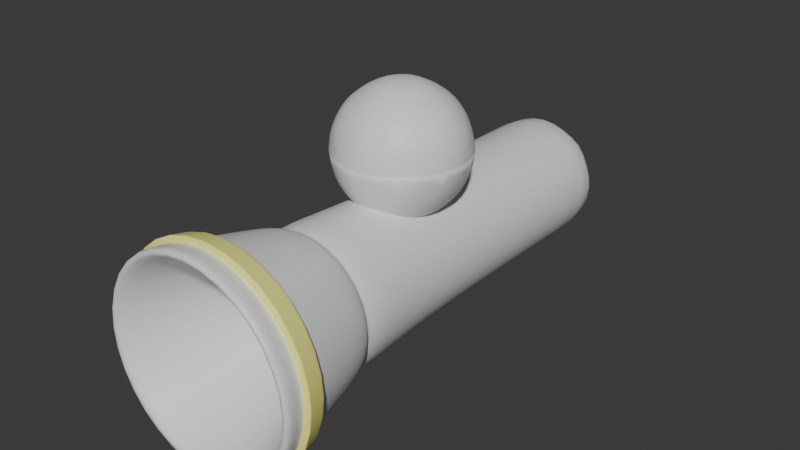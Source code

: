 # Source: HeroGun_03.blend  (saved by Blender 4.2.66; exported with 4.5.12 LTS)
import bpy
from mathutils import Matrix  # noqa: F401  (used for matrix-valued properties, if any)

bpy.ops.wm.read_factory_settings(use_empty=True)
scene = bpy.context.scene
scene.name = 'Scene'

# ---- collections
col_collection = bpy.data.collections.new('Collection'); scene.collection.children.link(col_collection)

# ---- materials (node trees are filled in below, after node groups)
mat_body = bpy.data.materials.new('Body')
mat_rivet = bpy.data.materials.new('Rivet')
mat_fishbowl = bpy.data.materials.new('FishBowl')
mat_glass = bpy.data.materials.new('Glass')

# ---- material node trees
mat_body.use_nodes = True; mat_body.node_tree.nodes.clear()
_N = mat_body.node_tree.nodes; _L = mat_body.node_tree.links
n0 = _N.new('ShaderNodeBsdfPrincipled'); n0.name = 'Principled BSDF'; n0.location = (10, 300)
n1 = _N.new('ShaderNodeOutputMaterial'); n1.name = 'Material Output'; n1.location = (300, 300)
_L.new(n0.outputs[0], n1.inputs[0])
n1.is_active_output = True
mat_rivet.use_nodes = True; mat_rivet.node_tree.nodes.clear()
_N = mat_rivet.node_tree.nodes; _L = mat_rivet.node_tree.links
n0 = _N.new('ShaderNodeBsdfPrincipled'); n0.name = 'Principled BSDF'; n0.location = (10, 300)
n0.inputs[0].default_value = (0.9743, 0.9666, 0.2585, 1.0)
n1 = _N.new('ShaderNodeOutputMaterial'); n1.name = 'Material Output'; n1.location = (300, 300)
_L.new(n0.outputs[0], n1.inputs[0])
n1.is_active_output = True
mat_fishbowl.use_nodes = True; mat_fishbowl.node_tree.nodes.clear()
_N = mat_fishbowl.node_tree.nodes; _L = mat_fishbowl.node_tree.links
n0 = _N.new('ShaderNodeBsdfPrincipled'); n0.name = 'Principled BSDF'; n0.location = (10, 300)
n1 = _N.new('ShaderNodeOutputMaterial'); n1.name = 'Material Output'; n1.location = (300, 300)
_L.new(n0.outputs[0], n1.inputs[0])
n1.is_active_output = True
mat_glass.use_nodes = True; mat_glass.node_tree.nodes.clear()
_N = mat_glass.node_tree.nodes; _L = mat_glass.node_tree.links
n0 = _N.new('ShaderNodeBsdfPrincipled'); n0.name = 'Principled BSDF'; n0.location = (10, 300)
n1 = _N.new('ShaderNodeOutputMaterial'); n1.name = 'Material Output'; n1.location = (300, 300)
_L.new(n0.outputs[0], n1.inputs[0])
n1.is_active_output = True

# ---- world
world_world = bpy.data.worlds.new('World'); scene.world = world_world
world_world.use_nodes = True; world_world.node_tree.nodes.clear()
_N = world_world.node_tree.nodes; _L = world_world.node_tree.links
n0 = _N.new('ShaderNodeOutputWorld'); n0.name = 'World Output'; n0.location = (300, 300)
n1 = _N.new('ShaderNodeBackground'); n1.name = 'Background'; n1.location = (10, 300)
n1.inputs[0].default_value = (0.05088, 0.05088, 0.05088, 1.0)
_L.new(n1.outputs[0], n0.inputs[0])
n0.is_active_output = True
world_world.color = (0.05088, 0.05088, 0.05088)
world_world.sun_shadow_jitter_overblur = 0.0

# ---- meshes
me_cylinder = bpy.data.meshes.new('Cylinder')
me_cylinder.from_pydata([(0.0, 1.0, -3.621), (-4.918e-09, 1.43, 3.621), (0.7071, 0.7071, -3.621), (1.011, 1.011, 3.621), (1.0, 0.0, -3.621), (1.43, 8.637e-09, 3.621), (0.7071, -0.7071, -3.621), (1.011, -1.011, 3.621), (0.0, -1.0, -3.621), (-4.918e-09, -1.43, 3.621), (-0.7071, -0.7071, -3.621), (-1.011, -1.011, 3.621), (-1.0, 0.0, -3.621), (-1.43, 8.637e-09, 3.621), (-0.7071, 0.7071, -3.621), (-1.011, 1.011, 3.621), (-1.58, 7.592e-09, 3.309), (-1.117, -1.117, 3.309), (-4.324e-09, -1.58, 3.309), (1.117, -1.117, 3.309), (1.58, 7.592e-09, 3.309), (1.117, 1.117, 3.309), (-4.324e-09, 1.58, 3.309), (-1.117, 1.117, 3.309), (1.174, 1.174, 3.621), (-4.918e-09, 1.66, 3.621), (1.66, 8.637e-09, 3.621), (1.174, -1.174, 3.621), (-4.918e-09, -1.66, 3.621), (-1.174, -1.174, 3.621), (-1.66, 8.637e-09, 3.621), (-1.174, 1.174, 3.621), (0.2632, 0.2632, 1.618), (4.886e-09, 0.3722, 1.618), (0.3722, -3.658e-08, 1.618), (0.2632, -0.2632, 1.618), (4.886e-09, -0.3722, 1.618), (-0.2632, -0.2632, 1.618), (-0.3722, -3.658e-08, 1.618), (-0.2632, 0.2632, 1.618), (0.5111, 0.5111, 1.618), (4.886e-09, 0.7228, 1.618), (0.7228, -1.962e-08, 1.618), (0.5111, -0.5111, 1.618), (4.886e-09, -0.7228, 1.618), (-0.5111, -0.5111, 1.618), (-0.7228, -1.962e-08, 1.618), (-0.5111, 0.5111, 1.618), (0.7071, 0.7071, -3.267), (1.0, 0.0, -3.267), (0.7071, -0.7071, -3.267), (0.0, -1.0, -3.267), (-0.7071, -0.7071, -3.267), (-1.0, 0.0, -3.267), (-0.7071, 0.7071, -3.267), (0.0, 1.0, -3.267), (-1.074e-09, 1.144, 1.607), (0.0, 1.0, 0.3034), (0.7071, 0.7071, 0.3034), (0.8091, 0.8091, 1.607), (1.0, 0.0, 0.3034), (1.144, 1.887e-09, 1.607), (0.7071, -0.7071, 0.3034), (0.8091, -0.8091, 1.607), (0.0, -1.0, 0.3034), (-1.074e-09, -1.144, 1.607), (-0.7071, -0.7071, 0.3034), (-0.8091, -0.8091, 1.607), (-1.0, 0.0, 0.3034), (-1.144, 1.887e-09, 1.607), (-0.7071, 0.7071, 0.3034), (-0.8091, 0.8091, 1.607), (-1.064, 1.064, 3.017), (-3.765e-09, 1.505, 3.017), (1.064, 1.064, 3.017), (1.505, 6.611e-09, 3.017), (1.064, -1.064, 3.017), (-3.765e-09, -1.505, 3.017), (-1.064, -1.064, 3.017), (-1.505, 6.611e-09, 3.017), (-1.679, 7.592e-09, 3.284), (-1.604, 6.611e-09, 2.991), (-1.187, -1.187, 3.284), (-1.134, -1.134, 2.991), (1.679, 7.592e-09, 3.284), (1.604, 6.611e-09, 2.991), (1.187, -1.187, 3.284), (-4.324e-09, -1.679, 3.284), (-3.765e-09, -1.604, 2.991), (-4.324e-09, 1.679, 3.284), (1.187, 1.187, 3.284), (1.134, 1.134, 2.991), (1.134, -1.134, 2.991), (-3.765e-09, 1.604, 2.991), (-1.187, 1.187, 3.284), (-1.134, 1.134, 2.991), (-1.054, 1.054, 2.958), (-3.652e-09, 1.49, 2.958), (1.054, 1.054, 2.958), (1.49, 6.413e-09, 2.958), (1.054, -1.054, 2.958), (-3.652e-09, -1.49, 2.958), (-1.054, -1.054, 2.958), (-1.49, 6.413e-09, 2.958), (-1.587, 7.676e-09, 3.334), (1.122, -1.122, 3.334), (-4.371e-09, 1.587, 3.334), (1.587, 7.676e-09, 3.334), (-1.122, -1.122, 3.334), (-4.371e-09, -1.587, 3.334), (1.122, 1.122, 3.334), (-1.122, 1.122, 3.334), (-4.324e-09, 1.663, 3.288), (1.176, 1.176, 3.288), (-1.176, -1.176, 3.288), (-1.663, 7.592e-09, 3.288), (1.176, -1.176, 3.288), (1.663, 7.592e-09, 3.288), (-4.324e-09, -1.663, 3.288), (-1.176, 1.176, 3.288), (-1.613, 6.733e-09, 3.028), (-1.141, -1.141, 3.028), (1.613, 6.733e-09, 3.028), (-3.834e-09, -1.613, 3.028), (1.141, 1.141, 3.028), (1.141, -1.141, 3.028), (-3.834e-09, 1.613, 3.028), (-1.141, 1.141, 3.028), (-1.182, 1.182, 3.258), (-1.672, 7.504e-09, 3.258), (-1.182, -1.182, 3.258), (1.672, 7.504e-09, 3.258), (-4.273e-09, -1.672, 3.258), (1.182, 1.182, 3.258), (1.182, -1.182, 3.258), (-4.273e-09, 1.672, 3.258), (-1.593e-09, 1.214, 1.879), (0.8583, 0.8583, 1.879), (1.214, 2.797e-09, 1.879), (0.8583, -0.8583, 1.879), (-1.593e-09, -1.214, 1.879), (-0.8583, -0.8583, 1.879), (-1.214, 2.797e-09, 1.879), (-0.8583, 0.8583, 1.879), (-0.7382, 0.7382, 1.743), (-1.074e-09, 1.044, 1.743), (-1.044, 6.668e-09, 1.743), (-0.7382, -0.7382, 1.743), (-1.074e-09, -1.044, 1.743), (0.7382, -0.7382, 1.743), (1.044, 6.668e-09, 1.743), (0.7382, 0.7382, 1.743), (-1.593e-09, 1.113, 1.795), (0.7874, 0.7874, 1.795), (1.113, -1.985e-09, 1.795), (0.7874, -0.7874, 1.795), (-1.593e-09, -1.113, 1.795), (-0.7874, -0.7874, 1.795), (-1.113, -1.985e-09, 1.795), (-0.7874, 0.7874, 1.795)], [], [(54, 70, 57, 55), (48, 58, 60, 49), (49, 60, 62, 50), (50, 62, 64, 51), (51, 64, 66, 52), (52, 66, 68, 53), (5, 3, 40, 42), (53, 68, 70, 54), (55, 57, 58, 48), (0, 2, 4, 6, 8, 10, 12, 14), (110, 24, 26, 107), (78, 77, 88, 83), (104, 30, 31, 111), (108, 29, 30, 104), (109, 28, 29, 108), (105, 27, 28, 109), (107, 26, 27, 105), (106, 25, 24, 110), (1, 3, 24, 25), (3, 5, 26, 24), (5, 7, 27, 26), (7, 9, 28, 27), (9, 11, 29, 28), (11, 13, 30, 29), (13, 15, 31, 30), (15, 1, 25, 31), (32, 33, 39, 38, 37, 36, 35, 34), (15, 13, 46, 47), (11, 9, 44, 45), (7, 5, 42, 43), (3, 1, 41, 40), (1, 15, 47, 41), (13, 11, 45, 46), (9, 7, 43, 44), (33, 32, 40, 41), (32, 34, 42, 40), (34, 35, 43, 42), (35, 36, 44, 43), (36, 37, 45, 44), (37, 38, 46, 45), (38, 39, 47, 46), (39, 33, 41, 47), (0, 55, 48, 2), (2, 48, 49, 4), (4, 49, 50, 6), (6, 50, 51, 8), (8, 51, 52, 10), (10, 52, 53, 12), (12, 53, 54, 14), (14, 54, 55, 0), (71, 56, 57, 70), (69, 71, 70, 68), (67, 69, 68, 66), (65, 67, 66, 64), (63, 65, 64, 62), (61, 63, 62, 60), (59, 61, 60, 58), (56, 59, 58, 57), (111, 31, 25, 106), (118, 114, 82, 87), (117, 116, 86, 84), (79, 78, 83, 81), (112, 113, 90, 89), (114, 115, 80, 82), (72, 79, 81, 95), (75, 74, 91, 85), (98, 74, 75, 99), (103, 79, 72, 96), (102, 78, 79, 103), (101, 77, 78, 102), (100, 76, 77, 101), (99, 75, 76, 100), (97, 73, 74, 98), (96, 72, 73, 97), (128, 94, 89, 135), (135, 89, 90, 133), (131, 84, 86, 134), (134, 86, 87, 132), (132, 87, 82, 130), (130, 82, 80, 129), (129, 80, 94, 128), (133, 90, 84, 131), (77, 76, 92, 88), (113, 117, 84, 90), (115, 119, 94, 80), (76, 75, 85, 92), (116, 118, 87, 86), (74, 73, 93, 91), (119, 112, 89, 94), (73, 72, 95, 93), (143, 96, 97, 136), (136, 97, 98, 137), (138, 99, 100, 139), (139, 100, 101, 140), (140, 101, 102, 141), (141, 102, 103, 142), (142, 103, 96, 143), (137, 98, 99, 138), (23, 111, 106, 22), (22, 106, 110, 21), (20, 107, 105, 19), (19, 105, 109, 18), (18, 109, 108, 17), (17, 108, 104, 16), (16, 104, 111, 23), (21, 110, 107, 20), (23, 22, 112, 119), (19, 18, 118, 116), (16, 23, 119, 115), (21, 20, 117, 113), (17, 16, 115, 114), (22, 21, 113, 112), (20, 19, 116, 117), (18, 17, 114, 118), (91, 124, 122, 85), (81, 120, 127, 95), (83, 121, 120, 81), (88, 123, 121, 83), (92, 125, 123, 88), (85, 122, 125, 92), (93, 126, 124, 91), (95, 127, 126, 93), (124, 133, 131, 122), (120, 129, 128, 127), (121, 130, 129, 120), (123, 132, 130, 121), (125, 134, 132, 123), (122, 131, 134, 125), (126, 135, 133, 124), (127, 128, 135, 126), (143, 136, 152, 159), (136, 137, 153, 152), (67, 65, 148, 147), (138, 139, 155, 154), (63, 61, 150, 149), (139, 140, 156, 155), (56, 71, 144, 145), (140, 141, 157, 156), (151, 153, 154, 150), (146, 158, 159, 144), (147, 157, 158, 146), (148, 156, 157, 147), (149, 155, 156, 148), (150, 154, 155, 149), (145, 152, 153, 151), (144, 159, 152, 145), (71, 69, 146, 144), (61, 59, 151, 150), (137, 138, 154, 153), (142, 143, 159, 158), (65, 63, 149, 148), (141, 142, 158, 157), (59, 56, 145, 151), (69, 67, 147, 146)])
me_cylinder.polygons.foreach_set('use_smooth', [True] * 154)
me_cylinder.polygons.foreach_set('material_index', [0, 0, 0, 0, 0, 0, 0, 0, 0, 0, 0, 1, 0, 0, 0, 0, 0, 0, 0, 0, 0, 0, 0, 0, 0, 0, 0, 0, 0, 0, 0, 0, 0, 0, 0, 0, 0, 0, 0, 0, 0, 0, 0, 0, 0, 0, 0, 0, 0, 0, 0, 0, 0, 0, 0, 0, 0, 0, 0, 1, 1, 1, 1, 1, 1, 1, 0, 0, 0, 0, 0, 0, 0, 0, 1, 1, 1, 1, 1, 1, 1, 1, 1, 1, 1, 1, 1, 1, 1, 1, 0, 0, 0, 0, 0, 0, 0, 0, 0, 0, 0, 0, 0, 0, 0, 0, 1, 1, 1, 1, 1, 1, 1, 1, 1, 1, 1, 1, 1, 1, 1, 1, 1, 1, 1, 1, 1, 1, 1, 1, 0, 0, 0, 0, 0, 0, 0, 0, 0, 0, 0, 0, 0, 0, 0, 0, 0, 0, 0, 0, 0, 0, 0, 0])
_uv = me_cylinder.uv_layers.new(name='UVMap')
_uv.uv.foreach_set('vector', [0.125, 0.5244, 0.125, 0.7709, 0.0, 0.7709, 0.0, 0.5244, 0.875, 0.5244, 0.875, 0.7709, 0.75, 0.7709, 0.75, 0.5244, 0.75, 0.5244, 0.75, 0.7709, 0.625, 0.7709, 0.625, 0.5244, 0.625, 0.5244, 0.625, 0.7709, 0.5, 0.7709, 0.5, 0.5244, 0.5, 0.5244, 0.5, 0.7709, 0.375, 0.7709, 0.375, 0.5244, 0.375, 0.5244, 0.375, 0.7709, 0.25, 0.7709, 0.25, 0.5244, 0.4568, 0.25, 0.3962, 0.3962, 0.3962, 0.3962, 0.4568, 0.25, 0.25, 0.5244, 0.25, 0.7709, 0.125, 0.7709, 0.125, 0.5244, 1.0, 0.5244, 1.0, 0.7709, 0.875, 0.7709, 0.875, 0.5244, 0.75, 0.49, 0.9197, 0.4197, 0.99, 0.25, 0.9197, 0.08029, 0.75, 0.01, 0.5803, 0.08029, 0.51, 0.25, 0.5803, 0.4197, 0.875, 0.9802, 0.875, 1.0, 0.75, 1.0, 0.75, 0.9802, 0.375, 0.9583, 0.5, 0.9583, 0.5, 0.9583, 0.375, 0.9583, 0.25, 0.9802, 0.25, 1.0, 0.125, 1.0, 0.125, 0.9802, 0.375, 0.9802, 0.375, 1.0, 0.25, 1.0, 0.25, 0.9802, 0.5, 0.9802, 0.5, 1.0, 0.375, 1.0, 0.375, 0.9802, 0.625, 0.9802, 0.625, 1.0, 0.5, 1.0, 0.5, 0.9802, 0.75, 0.9802, 0.75, 1.0, 0.625, 1.0, 0.625, 0.9802, 1.0, 0.9802, 1.0, 1.0, 0.875, 1.0, 0.875, 0.9802, 0.25, 0.4568, 0.3962, 0.3962, 0.4197, 0.4197, 0.25, 0.49, 0.3962, 0.3962, 0.4568, 0.25, 0.49, 0.25, 0.4197, 0.4197, 0.4568, 0.25, 0.3962, 0.1038, 0.4197, 0.08029, 0.49, 0.25, 0.3962, 0.1038, 0.25, 0.04321, 0.25, 0.01, 0.4197, 0.08029, 0.25, 0.04321, 0.1038, 0.1038, 0.08029, 0.08029, 0.25, 0.01, 0.1038, 0.1038, 0.04321, 0.25, 0.01, 0.25, 0.08029, 0.08029, 0.04321, 0.25, 0.1038, 0.3962, 0.08029, 0.4197, 0.01, 0.25, 0.1038, 0.3962, 0.25, 0.4568, 0.25, 0.49, 0.08029, 0.4197, 0.3253, 0.3253, 0.25, 0.3565, 0.1747, 0.3253, 0.1435, 0.25, 0.1747, 0.1747, 0.25, 0.1435, 0.3253, 0.1747, 0.3565, 0.25, 0.1038, 0.3962, 0.04321, 0.25, 0.04321, 0.25, 0.1038, 0.3962, 0.1038, 0.1038, 0.25, 0.04321, 0.25, 0.04321, 0.1038, 0.1038, 0.3962, 0.1038, 0.4568, 0.25, 0.4568, 0.25, 0.3962, 0.1038, 0.3962, 0.3962, 0.25, 0.4568, 0.25, 0.4568, 0.3962, 0.3962, 0.25, 0.4568, 0.1038, 0.3962, 0.1038, 0.3962, 0.25, 0.4568, 0.04321, 0.25, 0.1038, 0.1038, 0.1038, 0.1038, 0.04321, 0.25, 0.25, 0.04321, 0.3962, 0.1038, 0.3962, 0.1038, 0.25, 0.04321, 0.25, 0.3565, 0.3253, 0.3253, 0.3962, 0.3962, 0.25, 0.4568, 0.3253, 0.3253, 0.3565, 0.25, 0.4568, 0.25, 0.3962, 0.3962, 0.3565, 0.25, 0.3253, 0.1747, 0.3962, 0.1038, 0.4568, 0.25, 0.3253, 0.1747, 0.25, 0.1435, 0.25, 0.04321, 0.3962, 0.1038, 0.25, 0.1435, 0.1747, 0.1747, 0.1038, 0.1038, 0.25, 0.04321, 0.1747, 0.1747, 0.1435, 0.25, 0.04321, 0.25, 0.1038, 0.1038, 0.1435, 0.25, 0.1747, 0.3253, 0.1038, 0.3962, 0.04321, 0.25, 0.1747, 0.3253, 0.25, 0.3565, 0.25, 0.4568, 0.1038, 0.3962, 1.0, 0.5, 1.0, 0.5244, 0.875, 0.5244, 0.875, 0.5, 0.875, 0.5, 0.875, 0.5244, 0.75, 0.5244, 0.75, 0.5, 0.75, 0.5, 0.75, 0.5244, 0.625, 0.5244, 0.625, 0.5, 0.625, 0.5, 0.625, 0.5244, 0.5, 0.5244, 0.5, 0.5, 0.5, 0.5, 0.5, 0.5244, 0.375, 0.5244, 0.375, 0.5, 0.375, 0.5, 0.375, 0.5244, 0.25, 0.5244, 0.25, 0.5, 0.25, 0.5, 0.25, 0.5244, 0.125, 0.5244, 0.125, 0.5, 0.125, 0.5, 0.125, 0.5244, 0.0, 0.5244, 0.0, 0.5, 0.125, 0.861, 0.0, 0.861, 0.0, 0.7709, 0.125, 0.7709, 0.25, 0.861, 0.125, 0.861, 0.125, 0.7709, 0.25, 0.7709, 0.375, 0.861, 0.25, 0.861, 0.25, 0.7709, 0.375, 0.7709, 0.5, 0.861, 0.375, 0.861, 0.375, 0.7709, 0.5, 0.7709, 0.625, 0.861, 0.5, 0.861, 0.5, 0.7709, 0.625, 0.7709, 0.75, 0.861, 0.625, 0.861, 0.625, 0.7709, 0.75, 0.7709, 0.875, 0.861, 0.75, 0.861, 0.75, 0.7709, 0.875, 0.7709, 1.0, 0.861, 0.875, 0.861, 0.875, 0.7709, 1.0, 0.7709, 0.125, 0.9802, 0.125, 1.0, 0.0, 1.0, 0.0, 0.9802, 0.5, 0.9785, 0.375, 0.9785, 0.375, 0.9785, 0.5, 0.9785, 0.75, 0.9785, 0.625, 0.9785, 0.625, 0.9785, 0.75, 0.9785, 0.25, 0.9583, 0.375, 0.9583, 0.375, 0.9583, 0.25, 0.9583, 1.0, 0.9785, 0.875, 0.9785, 0.875, 0.9785, 1.0, 0.9785, 0.375, 0.9785, 0.25, 0.9785, 0.25, 0.9785, 0.375, 0.9785, 0.125, 0.9583, 0.25, 0.9583, 0.25, 0.9583, 0.125, 0.9583, 0.75, 0.9583, 0.875, 0.9583, 0.875, 0.9583, 0.75, 0.9583, 0.875, 0.9542, 0.875, 0.9583, 0.75, 0.9583, 0.75, 0.9542, 0.25, 0.9542, 0.25, 0.9583, 0.125, 0.9583, 0.125, 0.9542, 0.375, 0.9542, 0.375, 0.9583, 0.25, 0.9583, 0.25, 0.9542, 0.5, 0.9542, 0.5, 0.9583, 0.375, 0.9583, 0.375, 0.9542, 0.625, 0.9542, 0.625, 0.9583, 0.5, 0.9583, 0.5, 0.9542, 0.75, 0.9542, 0.75, 0.9583, 0.625, 0.9583, 0.625, 0.9542, 1.0, 0.9542, 1.0, 0.9583, 0.875, 0.9583, 0.875, 0.9542, 0.125, 0.9542, 0.125, 0.9583, 0.0, 0.9583, 0.0, 0.9542, 0.125, 0.9767, 0.125, 0.9785, 0.0, 0.9785, 0.0, 0.9767, 1.0, 0.9767, 1.0, 0.9785, 0.875, 0.9785, 0.875, 0.9767, 0.75, 0.9767, 0.75, 0.9785, 0.625, 0.9785, 0.625, 0.9767, 0.625, 0.9767, 0.625, 0.9785, 0.5, 0.9785, 0.5, 0.9767, 0.5, 0.9767, 0.5, 0.9785, 0.375, 0.9785, 0.375, 0.9767, 0.375, 0.9767, 0.375, 0.9785, 0.25, 0.9785, 0.25, 0.9767, 0.25, 0.9767, 0.25, 0.9785, 0.125, 0.9785, 0.125, 0.9767, 0.875, 0.9767, 0.875, 0.9785, 0.75, 0.9785, 0.75, 0.9767, 0.5, 0.9583, 0.625, 0.9583, 0.625, 0.9583, 0.5, 0.9583, 0.875, 0.9785, 0.75, 0.9785, 0.75, 0.9785, 0.875, 0.9785, 0.25, 0.9785, 0.125, 0.9785, 0.125, 0.9785, 0.25, 0.9785, 0.625, 0.9583, 0.75, 0.9583, 0.75, 0.9583, 0.625, 0.9583, 0.625, 0.9785, 0.5, 0.9785, 0.5, 0.9785, 0.625, 0.9785, 0.875, 0.9583, 1.0, 0.9583, 1.0, 0.9583, 0.875, 0.9583, 0.125, 0.9785, 0.0, 0.9785, 0.0, 0.9785, 0.125, 0.9785, 0.0, 0.9583, 0.125, 0.9583, 0.125, 0.9583, 0.0, 0.9583, 0.125, 0.8797, 0.125, 0.9542, 0.0, 0.9542, 0.0, 0.8797, 1.0, 0.8797, 1.0, 0.9542, 0.875, 0.9542, 0.875, 0.8797, 0.75, 0.8797, 0.75, 0.9542, 0.625, 0.9542, 0.625, 0.8797, 0.625, 0.8797, 0.625, 0.9542, 0.5, 0.9542, 0.5, 0.8797, 0.5, 0.8797, 0.5, 0.9542, 0.375, 0.9542, 0.375, 0.8797, 0.375, 0.8797, 0.375, 0.9542, 0.25, 0.9542, 0.25, 0.8797, 0.25, 0.8797, 0.25, 0.9542, 0.125, 0.9542, 0.125, 0.8797, 0.875, 0.8797, 0.875, 0.9542, 0.75, 0.9542, 0.75, 0.8797, 0.125, 0.9785, 0.125, 0.9802, 0.0, 0.9802, 0.0, 0.9785, 1.0, 0.9785, 1.0, 0.9802, 0.875, 0.9802, 0.875, 0.9785, 0.75, 0.9785, 0.75, 0.9802, 0.625, 0.9802, 0.625, 0.9785, 0.625, 0.9785, 0.625, 0.9802, 0.5, 0.9802, 0.5, 0.9785, 0.5, 0.9785, 0.5, 0.9802, 0.375, 0.9802, 0.375, 0.9785, 0.375, 0.9785, 0.375, 0.9802, 0.25, 0.9802, 0.25, 0.9785, 0.25, 0.9785, 0.25, 0.9802, 0.125, 0.9802, 0.125, 0.9785, 0.875, 0.9785, 0.875, 0.9802, 0.75, 0.9802, 0.75, 0.9785, 0.125, 0.9785, 0.0, 0.9785, 0.0, 0.9785, 0.125, 0.9785, 0.625, 0.9785, 0.5, 0.9785, 0.5, 0.9785, 0.625, 0.9785, 0.25, 0.9785, 0.125, 0.9785, 0.125, 0.9785, 0.25, 0.9785, 0.875, 0.9785, 0.75, 0.9785, 0.75, 0.9785, 0.875, 0.9785, 0.375, 0.9785, 0.25, 0.9785, 0.25, 0.9785, 0.375, 0.9785, 1.0, 0.9785, 0.875, 0.9785, 0.875, 0.9785, 1.0, 0.9785, 0.75, 0.9785, 0.625, 0.9785, 0.625, 0.9785, 0.75, 0.9785, 0.5, 0.9785, 0.375, 0.9785, 0.375, 0.9785, 0.5, 0.9785, 0.875, 0.9583, 0.875, 0.9608, 0.75, 0.9608, 0.75, 0.9583, 0.25, 0.9583, 0.25, 0.9608, 0.125, 0.9608, 0.125, 0.9583, 0.375, 0.9583, 0.375, 0.9608, 0.25, 0.9608, 0.25, 0.9583, 0.5, 0.9583, 0.5, 0.9608, 0.375, 0.9608, 0.375, 0.9583, 0.625, 0.9583, 0.625, 0.9608, 0.5, 0.9608, 0.5, 0.9583, 0.75, 0.9583, 0.75, 0.9608, 0.625, 0.9608, 0.625, 0.9583, 1.0, 0.9583, 1.0, 0.9608, 0.875, 0.9608, 0.875, 0.9583, 0.125, 0.9583, 0.125, 0.9608, 0.0, 0.9608, 0.0, 0.9583, 0.875, 0.9608, 0.875, 0.9767, 0.75, 0.9767, 0.75, 0.9608, 0.25, 0.9608, 0.25, 0.9767, 0.125, 0.9767, 0.125, 0.9608, 0.375, 0.9608, 0.375, 0.9767, 0.25, 0.9767, 0.25, 0.9608, 0.5, 0.9608, 0.5, 0.9767, 0.375, 0.9767, 0.375, 0.9608, 0.625, 0.9608, 0.625, 0.9767, 0.5, 0.9767, 0.5, 0.9608, 0.75, 0.9608, 0.75, 0.9767, 0.625, 0.9767, 0.625, 0.9608, 1.0, 0.9608, 1.0, 0.9767, 0.875, 0.9767, 0.875, 0.9608, 0.125, 0.9608, 0.125, 0.9767, 0.0, 0.9767, 0.0, 0.9608, 0.125, 0.8797, 0.0, 0.8797, 0.0, 0.8797, 0.125, 0.8797, 1.0, 0.8797, 0.875, 0.8797, 0.875, 0.8797, 1.0, 0.8797, 0.375, 0.861, 0.5, 0.861, 0.5, 0.861, 0.375, 0.861, 0.75, 0.8797, 0.625, 0.8797, 0.625, 0.8797, 0.75, 0.8797, 0.625, 0.861, 0.75, 0.861, 0.75, 0.861, 0.625, 0.861, 0.625, 0.8797, 0.5, 0.8797, 0.5, 0.8797, 0.625, 0.8797, 0.0, 0.861, 0.125, 0.861, 0.125, 0.861, 0.0, 0.861, 0.5, 0.8797, 0.375, 0.8797, 0.375, 0.8797, 0.5, 0.8797, 0.875, 0.861, 0.875, 0.8797, 0.75, 0.8797, 0.75, 0.861, 0.25, 0.861, 0.25, 0.8797, 0.125, 0.8797, 0.125, 0.861, 0.375, 0.861, 0.375, 0.8797, 0.25, 0.8797, 0.25, 0.861, 0.5, 0.861, 0.5, 0.8797, 0.375, 0.8797, 0.375, 0.861, 0.625, 0.861, 0.625, 0.8797, 0.5, 0.8797, 0.5, 0.861, 0.75, 0.861, 0.75, 0.8797, 0.625, 0.8797, 0.625, 0.861, 1.0, 0.861, 1.0, 0.8797, 0.875, 0.8797, 0.875, 0.861, 0.125, 0.861, 0.125, 0.8797, 0.0, 0.8797, 0.0, 0.861, 0.125, 0.861, 0.25, 0.861, 0.25, 0.861, 0.125, 0.861, 0.75, 0.861, 0.875, 0.861, 0.875, 0.861, 0.75, 0.861, 0.875, 0.8797, 0.75, 0.8797, 0.75, 0.8797, 0.875, 0.8797, 0.25, 0.8797, 0.125, 0.8797, 0.125, 0.8797, 0.25, 0.8797, 0.5, 0.861, 0.625, 0.861, 0.625, 0.861, 0.5, 0.861, 0.375, 0.8797, 0.25, 0.8797, 0.25, 0.8797, 0.375, 0.8797, 0.875, 0.861, 1.0, 0.861, 1.0, 0.861, 0.875, 0.861, 0.25, 0.861, 0.375, 0.861, 0.375, 0.861, 0.25, 0.861])
me_cylinder.materials.append(mat_body)
me_cylinder.materials.append(mat_rivet)
me_cylinder.update()
me_icosphere = bpy.data.meshes.new('Icosphere')
me_icosphere.from_pydata([(0.0, 0.0, -1.0), (0.7236, -0.5257, -0.4472), (-0.2764, -0.8506, -0.4472), (-0.8944, 0.0, -0.4472), (-0.2764, 0.8506, -0.4472), (0.7236, 0.5257, -0.4472), (-0.1625, -0.5, -0.8507), (0.4253, -0.309, -0.8507), (0.2629, -0.809, -0.5257), (0.8506, 0.0, -0.5257), (0.4253, 0.309, -0.8507), (-0.5257, 0.0, -0.8507), (-0.6882, -0.5, -0.5257), (-0.1625, 0.5, -0.8507), (-0.6882, 0.5, -0.5257), (0.2629, 0.809, -0.5257), (0.9511, -0.309, 0.0), (0.9511, 0.309, 0.0), (0.0, -1.0, 0.0), (0.5878, -0.809, 0.0), (-0.9511, -0.309, 0.0), (-0.5878, -0.809, 0.0), (-0.5878, 0.809, 0.0), (-0.9511, 0.309, 0.0), (0.5878, 0.809, 0.0), (0.0, 1.0, 0.0)], [], [(0, 7, 6), (1, 7, 9), (0, 6, 11), (0, 11, 13), (0, 13, 10), (1, 9, 16), (2, 8, 18), (3, 12, 20), (4, 14, 22), (5, 15, 24), (1, 16, 19), (2, 18, 21), (3, 20, 23), (4, 22, 25), (5, 24, 17), (24, 15, 25), (15, 4, 25), (22, 14, 23), (14, 3, 23), (20, 12, 21), (12, 2, 21), (18, 8, 19), (8, 1, 19), (16, 9, 17), (9, 5, 17), (10, 15, 5), (10, 13, 15), (13, 4, 15), (13, 14, 4), (13, 11, 14), (11, 3, 14), (11, 12, 3), (11, 6, 12), (6, 2, 12), (9, 10, 5), (9, 7, 10), (7, 0, 10), (6, 8, 2), (6, 7, 8), (7, 1, 8)])
me_icosphere.polygons.foreach_set('use_smooth', [True] * 40)
_uv = me_icosphere.uv_layers.new(name='UVMap')
_uv.uv.foreach_set('vector', [0.1818, 0.0, 0.2273, 0.07873, 0.1364, 0.07873, 0.2727, 0.1575, 0.3182, 0.07873, 0.3636, 0.1575, 0.9091, 0.0, 0.9545, 0.07873, 0.8636, 0.07873, 0.7273, 0.0, 0.7727, 0.07873, 0.6818, 0.07873, 0.5455, 0.0, 0.5909, 0.07873, 0.5, 0.07873, 0.2727, 0.1575, 0.3636, 0.1575, 0.3182, 0.2362, 0.09091, 0.1575, 0.1818, 0.1575, 0.1364, 0.2362, 0.8182, 0.1575, 0.9091, 0.1575, 0.8636, 0.2362, 0.6364, 0.1575, 0.7273, 0.1575, 0.6818, 0.2362, 0.4545, 0.1575, 0.5455, 0.1575, 0.5, 0.2362, 0.2727, 0.1575, 0.3182, 0.2362, 0.2273, 0.2362, 0.09091, 0.1575, 0.1364, 0.2362, 0.04546, 0.2362, 0.8182, 0.1575, 0.8636, 0.2362, 0.7727, 0.2362, 0.6364, 0.1575, 0.6818, 0.2362, 0.5909, 0.2362, 0.4545, 0.1575, 0.5, 0.2362, 0.4091, 0.2362, 0.5, 0.2362, 0.5455, 0.1575, 0.5909, 0.2362, 0.5455, 0.1575, 0.6364, 0.1575, 0.5909, 0.2362, 0.6818, 0.2362, 0.7273, 0.1575, 0.7727, 0.2362, 0.7273, 0.1575, 0.8182, 0.1575, 0.7727, 0.2362, 0.8636, 0.2362, 0.9091, 0.1575, 0.9545, 0.2362, 0.9091, 0.1575, 1.0, 0.1575, 0.9545, 0.2362, 0.1364, 0.2362, 0.1818, 0.1575, 0.2273, 0.2362, 0.1818, 0.1575, 0.2727, 0.1575, 0.2273, 0.2362, 0.3182, 0.2362, 0.3636, 0.1575, 0.4091, 0.2362, 0.3636, 0.1575, 0.4545, 0.1575, 0.4091, 0.2362, 0.5, 0.07873, 0.5455, 0.1575, 0.4545, 0.1575, 0.5, 0.07873, 0.5909, 0.07873, 0.5455, 0.1575, 0.5909, 0.07873, 0.6364, 0.1575, 0.5455, 0.1575, 0.6818, 0.07873, 0.7273, 0.1575, 0.6364, 0.1575, 0.6818, 0.07873, 0.7727, 0.07873, 0.7273, 0.1575, 0.7727, 0.07873, 0.8182, 0.1575, 0.7273, 0.1575, 0.8636, 0.07873, 0.9091, 0.1575, 0.8182, 0.1575, 0.8636, 0.07873, 0.9545, 0.07873, 0.9091, 0.1575, 0.9545, 0.07873, 1.0, 0.1575, 0.9091, 0.1575, 0.3636, 0.1575, 0.4091, 0.07873, 0.4545, 0.1575, 0.3636, 0.1575, 0.3182, 0.07873, 0.4091, 0.07873, 0.3182, 0.07873, 0.3636, 0.0, 0.4091, 0.07873, 0.1364, 0.07873, 0.1818, 0.1575, 0.09091, 0.1575, 0.1364, 0.07873, 0.2273, 0.07873, 0.1818, 0.1575, 0.2273, 0.07873, 0.2727, 0.1575, 0.1818, 0.1575])
me_icosphere.materials.append(mat_fishbowl)
me_icosphere.update()
me_icosphere_001 = bpy.data.meshes.new('Icosphere.001')
me_icosphere_001.from_pydata([(0.2764, -0.8506, 0.4472), (-0.7236, -0.5257, 0.4472), (-0.7236, 0.5257, 0.4472), (0.2764, 0.8506, 0.4472), (0.8944, 0.0, 0.4472), (0.0, 0.0, 1.0), (0.9511, -0.309, 0.0), (0.9511, 0.309, 0.0), (0.0, -1.0, 0.0), (0.5878, -0.809, 0.0), (-0.9511, -0.309, 0.0), (-0.5878, -0.809, 0.0), (-0.5878, 0.809, 0.0), (-0.9511, 0.309, 0.0), (0.5878, 0.809, 0.0), (0.0, 1.0, 0.0), (0.6882, -0.5, 0.5257), (-0.2629, -0.809, 0.5257), (-0.8506, 0.0, 0.5257), (-0.2629, 0.809, 0.5257), (0.6882, 0.5, 0.5257), (0.1625, -0.5, 0.8507), (0.5257, 0.0, 0.8507), (-0.4253, -0.309, 0.8507), (-0.4253, 0.309, 0.8507), (0.1625, 0.5, 0.8507)], [], [(0, 16, 21), (1, 17, 23), (2, 18, 24), (3, 19, 25), (4, 20, 22), (22, 25, 5), (22, 20, 25), (20, 3, 25), (25, 24, 5), (25, 19, 24), (19, 2, 24), (24, 23, 5), (24, 18, 23), (18, 1, 23), (23, 21, 5), (23, 17, 21), (17, 0, 21), (21, 22, 5), (21, 16, 22), (16, 4, 22), (7, 20, 4), (7, 14, 20), (14, 3, 20), (15, 19, 3), (15, 12, 19), (12, 2, 19), (13, 18, 2), (13, 10, 18), (10, 1, 18), (11, 17, 1), (11, 8, 17), (8, 0, 17), (9, 16, 0), (9, 6, 16), (6, 4, 16), (14, 15, 3), (12, 13, 2), (10, 11, 1), (8, 9, 0), (6, 7, 4)])
me_icosphere_001.polygons.foreach_set('use_smooth', [True] * 40)
_uv = me_icosphere_001.uv_layers.new(name='UVMap')
_uv.uv.foreach_set('vector', [0.1818, 0.3149, 0.2727, 0.3149, 0.2273, 0.3937, 0.0, 0.3149, 0.09091, 0.3149, 0.04546, 0.3937, 0.7273, 0.3149, 0.8182, 0.3149, 0.7727, 0.3937, 0.5455, 0.3149, 0.6364, 0.3149, 0.5909, 0.3937, 0.3636, 0.3149, 0.4545, 0.3149, 0.4091, 0.3937, 0.4091, 0.3937, 0.5, 0.3937, 0.4545, 0.4724, 0.4091, 0.3937, 0.4545, 0.3149, 0.5, 0.3937, 0.4545, 0.3149, 0.5455, 0.3149, 0.5, 0.3937, 0.5909, 0.3937, 0.6818, 0.3937, 0.6364, 0.4724, 0.5909, 0.3937, 0.6364, 0.3149, 0.6818, 0.3937, 0.6364, 0.3149, 0.7273, 0.3149, 0.6818, 0.3937, 0.7727, 0.3937, 0.8636, 0.3937, 0.8182, 0.4724, 0.7727, 0.3937, 0.8182, 0.3149, 0.8636, 0.3937, 0.8182, 0.3149, 0.9091, 0.3149, 0.8636, 0.3937, 0.04546, 0.3937, 0.1364, 0.3937, 0.09091, 0.4724, 0.04546, 0.3937, 0.09091, 0.3149, 0.1364, 0.3937, 0.09091, 0.3149, 0.1818, 0.3149, 0.1364, 0.3937, 0.2273, 0.3937, 0.3182, 0.3937, 0.2727, 0.4724, 0.2273, 0.3937, 0.2727, 0.3149, 0.3182, 0.3937, 0.2727, 0.3149, 0.3636, 0.3149, 0.3182, 0.3937, 0.4091, 0.2362, 0.4545, 0.3149, 0.3636, 0.3149, 0.4091, 0.2362, 0.5, 0.2362, 0.4545, 0.3149, 0.5, 0.2362, 0.5455, 0.3149, 0.4545, 0.3149, 0.5909, 0.2362, 0.6364, 0.3149, 0.5455, 0.3149, 0.5909, 0.2362, 0.6818, 0.2362, 0.6364, 0.3149, 0.6818, 0.2362, 0.7273, 0.3149, 0.6364, 0.3149, 0.7727, 0.2362, 0.8182, 0.3149, 0.7273, 0.3149, 0.7727, 0.2362, 0.8636, 0.2362, 0.8182, 0.3149, 0.8636, 0.2362, 0.9091, 0.3149, 0.8182, 0.3149, 0.04546, 0.2362, 0.09091, 0.3149, 0.0, 0.3149, 0.04546, 0.2362, 0.1364, 0.2362, 0.09091, 0.3149, 0.1364, 0.2362, 0.1818, 0.3149, 0.09091, 0.3149, 0.2273, 0.2362, 0.2727, 0.3149, 0.1818, 0.3149, 0.2273, 0.2362, 0.3182, 0.2362, 0.2727, 0.3149, 0.3182, 0.2362, 0.3636, 0.3149, 0.2727, 0.3149, 0.5, 0.2362, 0.5909, 0.2362, 0.5455, 0.3149, 0.6818, 0.2362, 0.7727, 0.2362, 0.7273, 0.3149, 0.8636, 0.2362, 0.9545, 0.2362, 0.9091, 0.3149, 0.1364, 0.2362, 0.2273, 0.2362, 0.1818, 0.3149, 0.3182, 0.2362, 0.4091, 0.2362, 0.3636, 0.3149])
me_icosphere_001.materials.append(mat_glass)
me_icosphere_001.update()

# ---- objects
ob_cylinder = bpy.data.objects.new('Cylinder', me_cylinder)
ob_icosphere = bpy.data.objects.new('Icosphere', me_icosphere)
ob_icosphere_001 = bpy.data.objects.new('Icosphere.001', me_icosphere_001)

# ---- transforms, parenting, visibility, modifiers, constraints
ob_cylinder.location = (0.0, 0.0, 0.0)
ob_cylinder.rotation_euler = (1.571, -0.0, 0.0)
_m = ob_cylinder.modifiers.new('Subdivision', 'SUBSURF')
_m.levels = 2
ob_icosphere.location = (0.0, 0.0383, 1.515)
_m = ob_icosphere.modifiers.new('Subdivision', 'SUBSURF')
_m.levels = 2
_m = ob_icosphere.modifiers.new('Solidify', 'SOLIDIFY')
_m.use_even_offset = True
ob_icosphere_001.location = (0.0, 0.0383, 1.515)
_m = ob_icosphere_001.modifiers.new('Subdivision', 'SUBSURF')
_m.levels = 2

# ---- collection membership
col_collection.objects.link(ob_cylinder)
col_collection.objects.link(ob_icosphere)
col_collection.objects.link(ob_icosphere_001)

# ---- scene / render settings (as saved in the file)
scene.frame_start = 1; scene.frame_end = 250; scene.frame_set(1)
scene.render.engine = 'BLENDER_EEVEE_NEXT'
bpy.context.view_layer.update()

# ---- added for rendering (the .blend has no active camera and no usable light): camera, sun
cam_auto = bpy.data.cameras.new('AutoCamera')
cam_auto.lens = 50.0
cam_auto.sensor_width = 36.0
cam_auto.clip_end = 1000.0
ob_auto_camera = bpy.data.objects.new('AutoCamera', cam_auto)
scene.collection.objects.link(ob_auto_camera)
ob_auto_camera.location = (8.34278, -10.0113, 7.09211)
ob_auto_camera.rotation_euler = (1.09748, -7.21219e-08, 0.694738)
scene.camera = ob_auto_camera
light_auto_sun = bpy.data.lights.new('AutoSun', 'SUN')
light_auto_sun.energy = 3.0
light_auto_sun.angle = 0.0523599
ob_auto_sun = bpy.data.objects.new('AutoSun', light_auto_sun)
scene.collection.objects.link(ob_auto_sun)
ob_auto_sun.rotation_euler = (0.872665, 0.174533, 0.523599)
bpy.context.view_layer.update()
